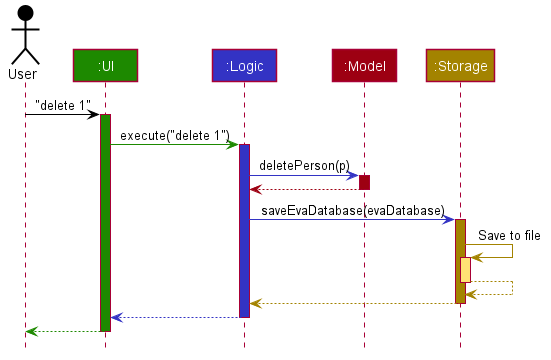

The diagram above was rendered by PlantUML. Its source (embedded in the PNG):
@startuml









skinparam BackgroundColor #FFFFFFF

skinparam Shadowing false

skinparam Class {
    FontColor #FFFFFF
    BorderThickness 1
    BorderColor #FFFFFF
    StereotypeFontColor #FFFFFF
    FontName Arial
}

skinparam Actor {
    BorderColor #000000
    Color #000000
    FontName Arial
}

skinparam Sequence {
    MessageAlign center
    BoxFontSize 15
    BoxPadding 0
    BoxFontColor #FFFFFF
    FontName Arial
}

skinparam Participant {
    FontColor #FFFFFFF
    Padding 20
}

skinparam MinClassWidth 50
skinparam ParticipantPadding 10
skinparam Shadowing false
skinparam DefaultTextAlignment center
skinparam packageStyle Rectangle

hide footbox
hide members
hide circle

Actor User as user #000000
Participant ":UI" as ui #1D8900
Participant ":Logic" as logic #3333C4
Participant ":Model" as model #9D0012
Participant ":Storage" as storage #A38300

user -[#000000]> ui : "delete 1"
activate ui #1D8900

ui -[#1D8900]> logic : execute("delete 1")
activate logic #3333C4

logic -[#3333C4]> model : deletePerson(p)
activate model #9D0012

model -[#9D0012]-> logic
deactivate model

logic -[#3333C4]> storage : saveEvaDatabase(evaDatabase)
activate storage #A38300

storage -[#A38300]> storage : Save to file
activate storage #FFE374
storage --[#A38300]> storage
deactivate storage

storage --[#A38300]> logic
deactivate storage

logic --[#3333C4]> ui
deactivate logic

ui--[#1D8900]> user
deactivate ui
@enduml